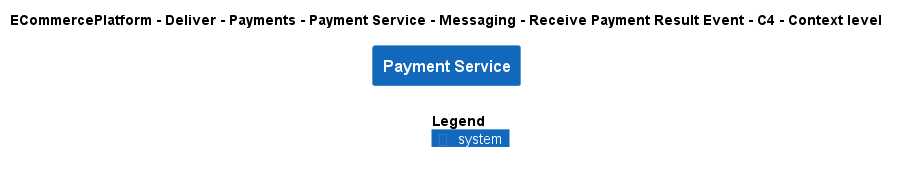

The diagram above was rendered by PlantUML. Its source (embedded in the PNG):
@startuml
!include ..\..\..\..\..\..\..\..\..\.c4s\C4_Context.puml

AddElementTag("c4interflow:lifecycle:new", $bgColor=green, $fontColor=#ffffff, $borderColor=green, $shadowing="False")
AddElementTag("c4interflow:lifecycle:changed", $bgColor=orange, $fontColor=#ffffff, $borderColor=orange, $shadowing="False")
AddElementTag("c4interflow:lifecycle:removed", $bgColor=red, $fontColor=#ffffff, $borderColor=red, $shadowing="False")

AddRelTag("c4interflow:lifecycle:new", $textColor=green, $lineColor=green)
AddRelTag("c4interflow:lifecycle:changed", $textColor=orange, $lineColor=orange)
AddRelTag("c4interflow:lifecycle:removed", $textColor=red, $lineColor=red)

SHOW_PERSON_PORTRAIT()
LAYOUT_TOP_DOWN()

skinparam linetype polyline

title ECommercePlatform - Deliver - Payments - Payment Service - Messaging - Receive Payment Result Event - C4 - Context level

System(ECommercePlatform.Deliver.Payments.SoftwareSystems.PaymentService, "Payment Service", "")



SHOW_LEGEND()
@enduml